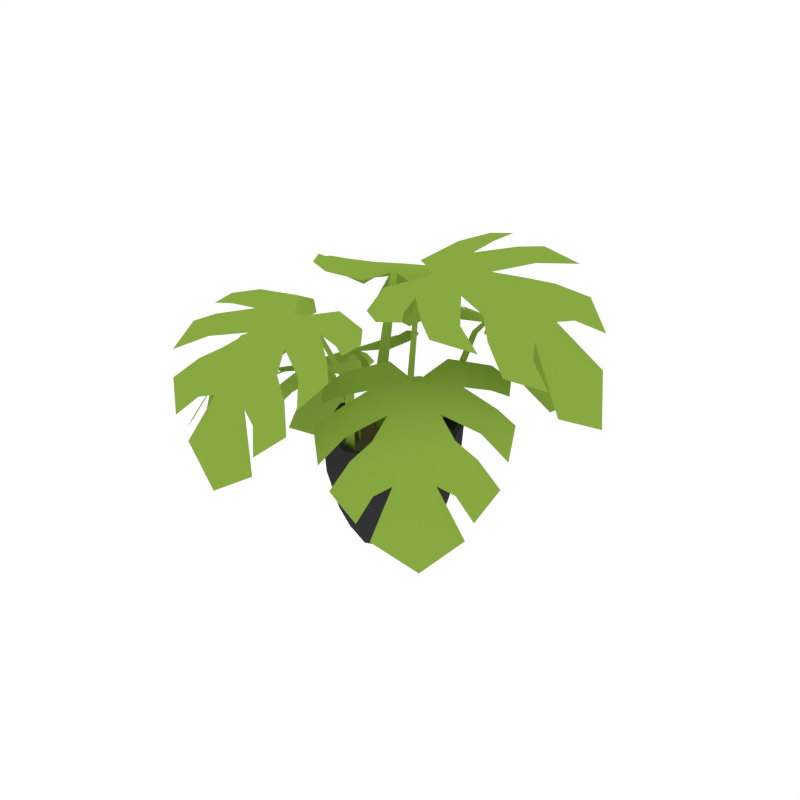 # Source: Houseplant_7.blend  (saved by Blender 2.79.0; exported with 4.5.12 LTS)
import bpy
from mathutils import Matrix  # noqa: F401  (used for matrix-valued properties, if any)

bpy.ops.wm.read_factory_settings(use_empty=True)
scene = bpy.context.scene
scene.name = 'Scene'

# ---- collections
col_collection_1 = bpy.data.collections.new('Collection 1'); scene.collection.children.link(col_collection_1)

# ---- materials (node trees are filled in below, after node groups)
mat_black = bpy.data.materials.new('Black')
mat_black.alpha_threshold = 0.0
mat_black.diffuse_color = (0.03522, 0.03522, 0.03522, 1.0)
mat_black.roughness = 0.5
mat_brown = bpy.data.materials.new('Brown')
mat_brown.alpha_threshold = 0.0
mat_brown.diffuse_color = (0.1144, 0.08866, 0.05613, 1.0)
mat_brown.roughness = 0.5
mat_plant_green = bpy.data.materials.new('Plant_Green')
mat_plant_green.alpha_threshold = 0.0
mat_plant_green.diffuse_color = (0.2471, 0.3931, 0.05337, 1.0)
mat_plant_green.roughness = 0.5

# ---- node groups
ng_auto_smooth = bpy.data.node_groups.new('Auto Smooth', 'GeometryNodeTree')
_s = ng_auto_smooth.interface.new_socket(name='Geometry', in_out='OUTPUT', socket_type='NodeSocketGeometry')
_s = ng_auto_smooth.interface.new_socket(name='Geometry', in_out='INPUT', socket_type='NodeSocketGeometry')
_s = ng_auto_smooth.interface.new_socket(name='Angle', in_out='INPUT', socket_type='NodeSocketFloat')
_s.subtype = 'ANGLE'
_s.min_value = 0.0
_s.max_value = 3.142
ng_auto_smooth.is_modifier = True
_N = ng_auto_smooth.nodes; _L = ng_auto_smooth.links
n0 = _N.new('NodeGroupOutput'); n0.name = 'Group Output'; n0.location = (480, -100)
n1 = _N.new('NodeGroupInput'); n1.name = 'Group Input'; n1.location = (-420, -300)
n2 = _N.new('NodeGroupInput'); n2.name = 'Group Input.001'; n2.location = (-60, -100)
n3 = _N.new('GeometryNodeSetShadeSmooth'); n3.name = 'Set Shade Smooth'; n3.location = (120, -100)
n3.domain = 'EDGE'
n4 = _N.new('GeometryNodeSetShadeSmooth'); n4.name = 'Set Shade Smooth.001'; n4.location = (300, -100)
n5 = _N.new('GeometryNodeInputMeshEdgeAngle'); n5.name = 'Edge Angle'; n5.location = (-420, -220)
n6 = _N.new('GeometryNodeInputEdgeSmooth'); n6.name = 'Is Edge Smooth'; n6.location = (-60, -160)
n7 = _N.new('GeometryNodeInputShadeSmooth'); n7.name = 'Is Face Smooth'; n7.location = (-240, -340)
n8 = _N.new('FunctionNodeBooleanMath'); n8.name = 'Boolean Math'; n8.location = (-60, -220)
n9 = _N.new('FunctionNodeCompare'); n9.name = 'Compare'; n9.location = (-240, -180)
n9.operation = 'LESS_EQUAL'
_L.new(n5.outputs[0], n9.inputs[0])
_L.new(n4.outputs[0], n0.inputs[0])
_L.new(n1.outputs[1], n9.inputs[1])
_L.new(n9.outputs[0], n8.inputs[0])
_L.new(n7.outputs[0], n8.inputs[1])
_L.new(n2.outputs[0], n3.inputs[0])
_L.new(n6.outputs[0], n3.inputs[1])
_L.new(n3.outputs[0], n4.inputs[0])
_L.new(n8.outputs[0], n3.inputs[2])
n0.is_active_output = True

# ---- material node trees

# ---- world
world_world = bpy.data.worlds.new('World'); scene.world = world_world
world_world.color = (1.0, 1.0, 1.0)
world_world.use_sun_shadow = False
world_world.sun_shadow_jitter_overblur = 0.0
world_world.cycles.sampling_method = 'NONE'
world_world.cycles.sample_map_resolution = 256

# ---- meshes
me_cylinder_023 = bpy.data.meshes.new('Cylinder.023')
me_cylinder_023.from_pydata([(4.651e-10, 0.1947, 0.1943), (5.444e-10, 0.2053, 0.3401), (0.1377, 0.1377, 0.1943), (0.1452, 0.1452, 0.3401), (0.1947, -8.668e-09, 0.1943), (0.2053, -9.212e-09, 0.3401), (0.1377, -0.1377, 0.1943), (0.1452, -0.1452, 0.3401), (-1.656e-08, -0.1947, 0.1943), (-1.741e-08, -0.2053, 0.3401), (-0.1377, -0.1377, 0.1943), (-0.1452, -0.1452, 0.3401), (-0.1947, 2.165e-09, 0.1943), (-0.2053, 2.213e-09, 0.3401), (-0.1377, 0.1377, 0.1943), (-0.1452, 0.1452, 0.3401), (-9.32e-10, 0.1618, 0.06939), (0.1144, 0.1144, 0.06939), (0.1618, -6.981e-09, 0.06939), (0.1144, -0.1144, 0.06939), (-1.507e-08, -0.1618, 0.06939), (-0.1144, -0.1144, 0.06939), (-0.1618, 2.018e-09, 0.06939), (-0.1144, 0.1144, 0.06939), (-3.107e-09, 0.1307, 0.001502), (0.09243, 0.09243, 0.001502), (0.1307, -5.701e-09, 0.001502), (0.09243, -0.09243, 0.001502), (-1.453e-08, -0.1307, 0.001502), (-0.09243, -0.09243, 0.001502), (-0.1307, 1.571e-09, 0.001502), (-0.09243, 0.09243, 0.001502), (0.1338, 0.1338, 0.3401), (1.71e-10, 0.1892, 0.3401), (0.1892, -8.51e-09, 0.3401), (0.1338, -0.1338, 0.3401), (-1.637e-08, -0.1892, 0.3401), (-0.1338, -0.1338, 0.3401), (-0.1892, 2.014e-09, 0.3401), (-0.1338, 0.1338, 0.3401), (0.1287, 0.1287, 0.3019), (-1.728e-10, 0.1821, 0.3019), (0.1821, -8.142e-09, 0.3019), (0.1287, -0.1287, 0.3019), (-1.609e-08, -0.1821, 0.3019), (-0.1287, -0.1287, 0.3019), (-0.1821, 1.987e-09, 0.3019), (-0.1287, 0.1287, 0.3019), (0.1644, -0.2934, 0.6131), (0.1429, -0.1829, 0.6483), (0.1162, -0.342, 0.6019), (0.06676, -0.2691, 0.6277), (0.09126, -0.3858, 0.5904), (0.056, -0.3399, 0.607), (0.2481, -0.3157, 0.581), (0.3285, -0.3925, 0.4453), (0.1278, -0.3855, 0.5751), (0.1916, -0.4049, 0.54), (0.1132, -0.4369, 0.5452), (0.1739, -0.4882, 0.4895), (0.2526, -0.3796, 0.5365), (0.2965, -0.4275, 0.4213), (0.2233, -0.427, 0.4922), (0.2823, -0.4758, 0.3612), (0.2037, -0.483, 0.4256), (0.2951, -0.4402, 0.2953), (0.365, -0.1643, 0.6376), (0.2681, -0.1024, 0.6636), (0.2729, -0.2424, 0.6206), (0.2368, -0.2057, 0.6345), (0.43, -0.1401, 0.6402), (0.3796, -0.06774, 0.6659), (0.4813, -0.1347, 0.638), (0.4512, -0.08549, 0.6552), (0.3566, -0.2444, 0.5919), (0.3048, -0.2832, 0.5835), (0.4147, -0.331, 0.4518), (0.3723, -0.3602, 0.4551), (0.4677, -0.1622, 0.6094), (0.4655, -0.2249, 0.5676), (0.5244, -0.1669, 0.5867), (0.5554, -0.2376, 0.5279), (0.3355, -0.3209, 0.5466), (0.4193, -0.2658, 0.5503), (0.4609, -0.3153, 0.435), (0.4787, -0.2527, 0.5134), (0.5176, -0.3152, 0.3808), (0.5451, -0.25, 0.454), (0.4854, -0.3045, 0.3098), (0.4013, -0.3786, 0.2161), (0.2121, -0.1722, 0.6224), (0.2522, -0.1953, 0.6365), (0.2303, -0.1597, 0.6248), (0.1725, -0.001886, 0.4024), (0.1449, -0.02121, 0.3986), (0.1245, 0.02676, 0.1373), (0.1522, 0.04608, 0.1411), (0.2294, 0.2965, 0.586), (0.1639, 0.1996, 0.6014), (0.2987, 0.2982, 0.5843), (0.2803, 0.2093, 0.5976), (0.3481, 0.3128, 0.5811), (0.3394, 0.2539, 0.5899), (0.1893, 0.3745, 0.5569), (0.2032, 0.5005, 0.4356), (0.3239, 0.3399, 0.5655), (0.2965, 0.4024, 0.5332), (0.3738, 0.3694, 0.5454), (0.3733, 0.4544, 0.4986), (0.2362, 0.4278, 0.5244), (0.2534, 0.5055, 0.4188), (0.2956, 0.4457, 0.4896), (0.3049, 0.5364, 0.3684), (0.3571, 0.479, 0.4343), (0.2801, 0.5279, 0.297), (-0.005874, 0.3434, 0.584), (0.01718, 0.2288, 0.6002), (0.1159, 0.3357, 0.5826), (0.1145, 0.283, 0.5903), (-0.06919, 0.3715, 0.5812), (-0.08652, 0.2824, 0.5945), (-0.1092, 0.404, 0.5773), (-0.1239, 0.3463, 0.586), (0.06146, 0.3991, 0.5534), (0.1263, 0.3911, 0.5527), (0.09858, 0.5169, 0.4298), (0.1484, 0.5073, 0.4389), (-0.07665, 0.4171, 0.5542), (-0.02635, 0.4646, 0.5242), (-0.1108, 0.4627, 0.5318), (-0.07629, 0.541, 0.486), (0.1353, 0.4434, 0.5226), (0.03714, 0.4629, 0.5152), (0.05702, 0.5401, 0.4098), (-0.009264, 0.4996, 0.4756), (0.02393, 0.586, 0.3555), (-0.05048, 0.551, 0.4155), (0.04917, 0.5641, 0.2842), (0.1728, 0.5681, 0.2065), (0.1107, 0.2435, 0.5729), (0.09607, 0.2862, 0.5902), (0.08876, 0.2472, 0.5728), (0.05148, 0.1212, 0.327), (0.08499, 0.1158, 0.3271), (0.1019, 0.09781, 0.06177), (0.06836, 0.1031, 0.06168), (-0.1874, 0.1767, 0.4879), (-0.098, 0.1035, 0.5117), (-0.1831, 0.2458, 0.4853), (-0.09734, 0.2202, 0.5057), (-0.1931, 0.2963, 0.4804), (-0.136, 0.2828, 0.4938), (-0.2662, 0.1428, 0.4534), (-0.3808, 0.1651, 0.3224), (-0.2209, 0.2742, 0.463), (-0.2828, 0.2516, 0.4263), (-0.2444, 0.3259, 0.44), (-0.3253, 0.3318, 0.3868), (-0.3125, 0.1934, 0.4162), (-0.3802, 0.2151, 0.3047), (-0.3226, 0.2535, 0.3794), (-0.4026, 0.2681, 0.2514), (-0.3462, 0.3166, 0.3209), (-0.3908, 0.2414, 0.1812), (-0.254, -0.05376, 0.4851), (-0.1395, -0.04017, 0.5099), (-0.2359, 0.06685, 0.4828), (-0.1843, 0.06116, 0.4946), (-0.2872, -0.1145, 0.4808), (-0.2012, -0.1391, 0.5013), (-0.3226, -0.1517, 0.4749), (-0.2672, -0.1711, 0.4883), (-0.3013, 0.01746, 0.4494), (-0.2877, 0.08132, 0.4486), (-0.4056, 0.06211, 0.3166), (-0.3925, 0.1111, 0.3258), (-0.331, -0.1186, 0.4505), (-0.3716, -0.06503, 0.4162), (-0.3776, -0.1492, 0.425), (-0.4489, -0.109, 0.3728), (-0.3366, 0.09419, 0.4144), (-0.3638, -0.002086, 0.4066), (-0.4307, 0.0223, 0.2953), (-0.4011, -0.04595, 0.3648), (-0.475, -0.007799, 0.238), (-0.4512, -0.08378, 0.3014), (-0.4456, 0.01417, 0.1683), (-0.433, 0.1362, 0.08907), (-0.144, 0.0537, 0.4804), (-0.189, 0.04309, 0.4945), (-0.1495, 0.03218, 0.4803), (-0.1133, 0.03122, 0.3752), (-0.1051, 0.06416, 0.3753), (-0.08622, 0.09566, 0.2131), (-0.09438, 0.06272, 0.213), (-0.001583, 0.1993, 0.7437), (0.01494, 0.0826, 0.7402), (0.04864, 0.2471, 0.7407), (0.09473, 0.1679, 0.7357), (0.07546, 0.2912, 0.7395), (0.1086, 0.241, 0.736), (-0.08663, 0.2338, 0.7325), (-0.177, 0.3522, 0.6399), (0.0374, 0.2971, 0.7304), (-0.02855, 0.329, 0.7126), (0.05224, 0.3547, 0.7157), (-0.01063, 0.4231, 0.6877), (-0.09137, 0.3085, 0.7107), (-0.1455, 0.3916, 0.6233), (-0.06419, 0.3662, 0.679), (-0.1352, 0.4557, 0.5792), (-0.04868, 0.4393, 0.6304), (-0.1593, 0.4429, 0.5082), (-0.2075, 0.07699, 0.7572), (-0.1135, 0.006308, 0.7486), (-0.1121, 0.1528, 0.7513), (-0.07774, 0.1122, 0.7479), (-0.2734, 0.05577, 0.7618), (-0.2263, -0.02289, 0.7567), (-0.3248, 0.0534, 0.7658), (-0.2969, 0.0001202, 0.7626), (-0.1983, 0.167, 0.7372), (-0.145, 0.2044, 0.7334), (-0.2665, 0.2952, 0.6402), (-0.2217, 0.3202, 0.6458), (-0.3127, 0.08789, 0.7452), (-0.3107, 0.1604, 0.7245), (-0.3713, 0.1016, 0.7335), (-0.4035, 0.1884, 0.7043), (-0.1769, 0.2529, 0.7146), (-0.2638, 0.2028, 0.7138), (-0.3156, 0.2873, 0.6264), (-0.3284, 0.2042, 0.6838), (-0.3786, 0.3064, 0.5837), (-0.4018, 0.2227, 0.6368), (-0.3567, 0.3171, 0.5088), (-0.2795, 0.4134, 0.4307), (-0.05766, 0.08322, 0.7227), (-0.09353, 0.1023, 0.7489), (-0.07639, 0.07131, 0.7239), (-0.0609, -0.01143, 0.4582), (-0.03248, 0.007013, 0.4563), (-0.0498, 0.04217, 0.1928), (-0.07822, 0.02372, 0.1946), (0.2067, -0.1583, 0.8302), (0.06938, -0.1186, 0.8107), (0.236, -0.2378, 0.8254), (0.1263, -0.2496, 0.8042), (0.2723, -0.2896, 0.8253), (0.201, -0.3014, 0.811), (0.2879, -0.07967, 0.8319), (0.4779, -0.03056, 0.7449), (0.2987, -0.2493, 0.82), (0.3689, -0.1902, 0.8107), (0.3579, -0.2934, 0.8067), (0.4689, -0.255, 0.7888), (0.3769, -0.1098, 0.8144), (0.5092, -0.08398, 0.725), (0.4328, -0.1664, 0.7789), (0.5824, -0.124, 0.6775), (0.5143, -0.2163, 0.7262), (0.5908, -0.08537, 0.5932), (0.1682, 0.1311, 0.8601), (0.04534, 0.06191, 0.8293), (0.2073, -0.01251, 0.8489), (0.146, -0.03048, 0.8356), (0.1757, 0.2148, 0.8721), (0.06622, 0.2017, 0.8508), (0.1974, 0.2731, 0.8834), (0.1251, 0.2686, 0.8698), (0.267, 0.07775, 0.8448), (0.2834, -9.347e-05, 0.8373), (0.4578, 0.09754, 0.7507), (0.4631, 0.03479, 0.7544), (0.2331, 0.244, 0.8607), (0.316, 0.2074, 0.8435), (0.2786, 0.3034, 0.8559), (0.3953, 0.2986, 0.8344), (0.3558, 0.0129, 0.8242), (0.3422, 0.1348, 0.8291), (0.475, 0.1574, 0.7396), (0.3797, 0.2084, 0.8015), (0.5334, 0.2214, 0.6983), (0.4432, 0.2848, 0.7564), (0.5464, 0.1973, 0.606), (0.6283, 0.06929, 0.5119), (0.1079, -0.03657, 0.7992), (0.1425, -0.008006, 0.8378), (0.1036, -0.009862, 0.8018), (0.04544, 0.03407, 0.4686), (0.05249, -0.006663, 0.4647), (0.04169, 0.01266, 0.1282), (0.03464, 0.0534, 0.1321), (-0.3261, -0.09687, 0.631), (-0.2119, -0.07929, 0.6547), (-0.3746, -0.04738, 0.6283), (-0.2982, -0.0007543, 0.6488), (-0.4188, -0.02114, 0.6234), (-0.3706, 0.01232, 0.6369), (-0.3535, -0.1781, 0.5964), (-0.4467, -0.2484, 0.4655), (-0.421, -0.05659, 0.606), (-0.4455, -0.1177, 0.5693), (-0.4751, -0.0394, 0.5831), (-0.5336, -0.09566, 0.5298), (-0.4222, -0.1787, 0.5592), (-0.4836, -0.2144, 0.4477), (-0.4736, -0.146, 0.5225), (-0.538, -0.1957, 0.3944), (-0.5362, -0.1213, 0.464), (-0.5102, -0.2048, 0.3242), (-0.1993, -0.3005, 0.6281), (-0.1328, -0.2063, 0.6529), (-0.2768, -0.2064, 0.6259), (-0.2381, -0.1718, 0.6377), (-0.1763, -0.3658, 0.6239), (-0.1005, -0.3183, 0.6444), (-0.1724, -0.417, 0.6179), (-0.1209, -0.3887, 0.6313), (-0.2839, -0.288, 0.5924), (-0.3222, -0.2352, 0.5917), (-0.3868, -0.3357, 0.4597), (-0.4145, -0.2932, 0.4688), (-0.2026, -0.4011, 0.5935), (-0.2695, -0.3954, 0.5593), (-0.211, -0.4562, 0.568), (-0.2885, -0.4823, 0.5158), (-0.3645, -0.2629, 0.5574), (-0.3111, -0.3475, 0.5497), (-0.374, -0.381, 0.4383), (-0.3035, -0.4046, 0.5079), (-0.3812, -0.434, 0.381), (-0.3088, -0.4671, 0.4445), (-0.3779, -0.3975, 0.3114), (-0.4602, -0.3065, 0.2321), (-0.2056, -0.1468, 0.6234), (-0.2278, -0.1874, 0.6376), (-0.1933, -0.1653, 0.6233), (-0.06016, -0.0956, 0.3886), (-0.07919, -0.06751, 0.3887), (-0.06035, -0.03104, 0.1254), (-0.04132, -0.05913, 0.1253), (-0.1401, -0.373, 0.7798), (-0.08881, -0.2679, 0.7953), (-0.2084, -0.3844, 0.7781), (-0.2027, -0.2938, 0.7914), (-0.2553, -0.4059, 0.775), (-0.255, -0.3463, 0.7837), (-0.08942, -0.4447, 0.7508), (-0.08556, -0.5713, 0.6295), (-0.2276, -0.4293, 0.7593), (-0.1917, -0.4873, 0.7271), (-0.2728, -0.4655, 0.7392), (-0.2604, -0.5496, 0.6924), (-0.1284, -0.504, 0.7182), (-0.1345, -0.5833, 0.6126), (-0.1847, -0.5301, 0.6834), (-0.1812, -0.6212, 0.5622), (-0.241, -0.5717, 0.6281), (-0.1579, -0.6093, 0.4908), (0.09944, -0.3865, 0.7778), (0.06056, -0.2763, 0.794), (-0.02217, -0.396, 0.7764), (-0.02819, -0.3436, 0.7841), (0.1661, -0.4055, 0.775), (0.1707, -0.3148, 0.7884), (0.2102, -0.432, 0.7711), (0.2167, -0.3728, 0.7798), (0.04059, -0.4511, 0.7472), (-0.0247, -0.4522, 0.7466), (0.02034, -0.5729, 0.6237), (-0.03035, -0.5705, 0.6327), (0.1799, -0.4496, 0.7481), (0.1367, -0.5036, 0.718), (0.2201, -0.4899, 0.7256), (0.1969, -0.5723, 0.6798), (-0.02631, -0.5053, 0.7164), (0.07361, -0.5109, 0.709), (0.06475, -0.5901, 0.6036), (0.1247, -0.5406, 0.6694), (0.104, -0.6309, 0.5493), (0.1727, -0.5858, 0.6093), (0.07588, -0.6128, 0.478), (-0.04594, -0.634, 0.4003), (-0.02996, -0.3039, 0.7667), (-0.009509, -0.3442, 0.784), (-0.007741, -0.3045, 0.7666), (0.01151, -0.1745, 0.5208), (-0.02242, -0.1739, 0.5209), (-0.04167, -0.1585, 0.2556), (-0.007741, -0.159, 0.2555)], [], [(0, 1, 3, 2), (2, 3, 5, 4), (4, 5, 7, 6), (6, 7, 9, 8), (8, 9, 11, 10), (10, 11, 13, 12), (13, 11, 37, 38), (12, 13, 15, 14), (14, 15, 1, 0), (2, 4, 18, 17), (20, 21, 29, 28), (8, 10, 21, 20), (14, 0, 16, 23), (0, 2, 17, 16), (4, 6, 19, 18), (10, 12, 22, 21), (6, 8, 20, 19), (12, 14, 23, 22), (24, 25, 26, 27, 28, 29, 30, 31), (18, 19, 27, 26), (16, 17, 25, 24), (23, 16, 24, 31), (21, 22, 30, 29), (19, 20, 28, 27), (17, 18, 26, 25), (22, 23, 31, 30), (38, 37, 45, 46), (9, 7, 35, 36), (15, 13, 38, 39), (5, 3, 32, 34), (11, 9, 36, 37), (1, 15, 39, 33), (3, 1, 33, 32), (7, 5, 34, 35), (40, 41, 47, 46, 45, 44, 43, 42), (36, 35, 43, 44), (34, 32, 40, 42), (39, 38, 46, 47), (37, 36, 44, 45), (35, 34, 42, 43), (32, 33, 41, 40), (33, 39, 47, 41), (48, 68, 69, 49), (48, 49, 51, 50), (50, 51, 53, 52), (68, 48, 54, 75), (82, 60, 55, 77), (54, 48, 56, 57), (57, 56, 58, 59), (75, 54, 60, 82), (55, 60, 62, 61), (61, 62, 64, 63), (77, 55, 65, 89), (66, 67, 91, 68), (66, 70, 71, 67), (70, 72, 73, 71), (68, 75, 74, 66), (82, 77, 76, 83), (74, 79, 78, 66), (79, 81, 80, 78), (75, 82, 83, 74), (76, 84, 85, 83), (84, 86, 87, 85), (77, 89, 88, 76), (69, 91, 92, 90), (68, 91, 69), (92, 93, 94, 90), (93, 96, 95, 94), (97, 117, 118, 98), (97, 98, 100, 99), (99, 100, 102, 101), (117, 97, 103, 124), (131, 109, 104, 126), (103, 97, 105, 106), (106, 105, 107, 108), (124, 103, 109, 131), (104, 109, 111, 110), (110, 111, 113, 112), (126, 104, 114, 138), (115, 116, 140, 117), (115, 119, 120, 116), (119, 121, 122, 120), (117, 124, 123, 115), (131, 126, 125, 132), (123, 128, 127, 115), (128, 130, 129, 127), (124, 131, 132, 123), (125, 133, 134, 132), (133, 135, 136, 134), (126, 138, 137, 125), (118, 140, 141, 139), (117, 140, 118), (141, 142, 143, 139), (142, 145, 144, 143), (146, 166, 167, 147), (146, 147, 149, 148), (148, 149, 151, 150), (166, 146, 152, 173), (180, 158, 153, 175), (152, 146, 154, 155), (155, 154, 156, 157), (173, 152, 158, 180), (153, 158, 160, 159), (159, 160, 162, 161), (175, 153, 163, 187), (164, 165, 189, 166), (164, 168, 169, 165), (168, 170, 171, 169), (166, 173, 172, 164), (180, 175, 174, 181), (172, 177, 176, 164), (177, 179, 178, 176), (173, 180, 181, 172), (174, 182, 183, 181), (182, 184, 185, 183), (175, 187, 186, 174), (167, 189, 190, 188), (166, 189, 167), (190, 191, 192, 188), (191, 194, 193, 192), (195, 215, 216, 196), (195, 196, 198, 197), (197, 198, 200, 199), (215, 195, 201, 222), (229, 207, 202, 224), (201, 195, 203, 204), (204, 203, 205, 206), (222, 201, 207, 229), (202, 207, 209, 208), (208, 209, 211, 210), (224, 202, 212, 236), (213, 214, 238, 215), (213, 217, 218, 214), (217, 219, 220, 218), (215, 222, 221, 213), (229, 224, 223, 230), (221, 226, 225, 213), (226, 228, 227, 225), (222, 229, 230, 221), (223, 231, 232, 230), (231, 233, 234, 232), (224, 236, 235, 223), (216, 238, 239, 237), (215, 238, 216), (239, 240, 241, 237), (240, 243, 242, 241), (244, 264, 265, 245), (244, 245, 247, 246), (246, 247, 249, 248), (264, 244, 250, 271), (278, 256, 251, 273), (250, 244, 252, 253), (253, 252, 254, 255), (271, 250, 256, 278), (251, 256, 258, 257), (257, 258, 260, 259), (273, 251, 261, 285), (262, 263, 287, 264), (262, 266, 267, 263), (266, 268, 269, 267), (264, 271, 270, 262), (278, 273, 272, 279), (270, 275, 274, 262), (275, 277, 276, 274), (271, 278, 279, 270), (272, 280, 281, 279), (280, 282, 283, 281), (273, 285, 284, 272), (265, 287, 288, 286), (264, 287, 265), (288, 289, 290, 286), (289, 292, 291, 290), (293, 313, 314, 294), (293, 294, 296, 295), (295, 296, 298, 297), (313, 293, 299, 320), (327, 305, 300, 322), (299, 293, 301, 302), (302, 301, 303, 304), (320, 299, 305, 327), (300, 305, 307, 306), (306, 307, 309, 308), (322, 300, 310, 334), (311, 312, 336, 313), (311, 315, 316, 312), (315, 317, 318, 316), (313, 320, 319, 311), (327, 322, 321, 328), (319, 324, 323, 311), (324, 326, 325, 323), (320, 327, 328, 319), (321, 329, 330, 328), (329, 331, 332, 330), (322, 334, 333, 321), (314, 336, 337, 335), (313, 336, 314), (337, 338, 339, 335), (338, 341, 340, 339), (342, 362, 363, 343), (342, 343, 345, 344), (344, 345, 347, 346), (362, 342, 348, 369), (376, 354, 349, 371), (348, 342, 350, 351), (351, 350, 352, 353), (369, 348, 354, 376), (349, 354, 356, 355), (355, 356, 358, 357), (371, 349, 359, 383), (360, 361, 385, 362), (360, 364, 365, 361), (364, 366, 367, 365), (362, 369, 368, 360), (376, 371, 370, 377), (368, 373, 372, 360), (373, 375, 374, 372), (369, 376, 377, 368), (370, 378, 379, 377), (378, 380, 381, 379), (371, 383, 382, 370), (363, 385, 386, 384), (362, 385, 363), (386, 387, 388, 384), (387, 390, 389, 388)])
me_cylinder_023.polygons.foreach_set('use_smooth', [True] * 224)
me_cylinder_023.polygons.foreach_set('material_index', [0, 0, 0, 0, 0, 0, 0, 0, 0, 0, 0, 0, 0, 0, 0, 0, 0, 0, 0, 0, 0, 0, 0, 0, 0, 0, 0, 0, 0, 0, 0, 0, 0, 0, 1, 0, 0, 0, 0, 0, 0, 0, 2, 2, 2, 2, 2, 2, 2, 2, 2, 2, 2, 2, 2, 2, 2, 2, 2, 2, 2, 2, 2, 2, 2, 2, 2, 2, 2, 2, 2, 2, 2, 2, 2, 2, 2, 2, 2, 2, 2, 2, 2, 2, 2, 2, 2, 2, 2, 2, 2, 2, 2, 2, 2, 2, 2, 2, 2, 2, 2, 2, 2, 2, 2, 2, 2, 2, 2, 2, 2, 2, 2, 2, 2, 2, 2, 2, 2, 2, 2, 2, 2, 2, 2, 2, 2, 2, 2, 2, 2, 2, 2, 2, 2, 2, 2, 2, 2, 2, 2, 2, 2, 2, 2, 2, 2, 2, 2, 2, 2, 2, 2, 2, 2, 2, 2, 2, 2, 2, 2, 2, 2, 2, 2, 2, 2, 2, 2, 2, 2, 2, 2, 2, 2, 2, 2, 2, 2, 2, 2, 2, 2, 2, 2, 2, 2, 2, 2, 2, 2, 2, 2, 2, 2, 2, 2, 2, 2, 2, 2, 2, 2, 2, 2, 2, 2, 2, 2, 2, 2, 2, 2, 2, 2, 2, 2, 2, 2, 2, 2, 2, 2, 2])
me_cylinder_023.materials.append(mat_black)
me_cylinder_023.materials.append(mat_brown)
me_cylinder_023.materials.append(mat_plant_green)
me_cylinder_023.use_remesh_preserve_volume = False
me_cylinder_023.use_remesh_preserve_attributes = False
me_cylinder_023.use_mirror_vertex_groups = False
me_cylinder_023.update()

# ---- objects
ob_houseplant_7 = bpy.data.objects.new('Houseplant_7', me_cylinder_023)

# ---- transforms, parenting, visibility, modifiers, constraints
ob_houseplant_7.location = (0.0, 0.0, 0.0)
ob_houseplant_7.lineart.crease_threshold = 0.0
_m = ob_houseplant_7.modifiers.new('Auto Smooth', 'NODES')
_m.node_group = ng_auto_smooth
_gi = [s.identifier for s in ng_auto_smooth.interface.items_tree if s.item_type == 'SOCKET' and s.in_out == 'INPUT']
_m[_gi[1]] = 0.9495  # Angle

# ---- collection membership
col_collection_1.objects.link(ob_houseplant_7)

# ---- scene / render settings (as saved in the file)
scene.frame_start = 1; scene.frame_end = 250; scene.frame_set(0)
scene.render.engine = 'CYCLES'
scene.render.resolution_x = 1000
scene.render.resolution_y = 1000
scene.render.dither_intensity = 0.0
scene.cycles.samples = 200
scene.cycles.sampling_pattern = 'TABULATED_SOBOL'
scene.cycles.light_sampling_threshold = 0.0
scene.cycles.use_adaptive_sampling = False
scene.cycles.use_light_tree = False
scene.cycles.caustics_reflective = False
scene.cycles.caustics_refractive = False
scene.cycles.blur_glossy = 0.0
scene.cycles.max_bounces = 2
scene.cycles.pixel_filter_type = 'GAUSSIAN'
scene.cycles.sample_clamp_indirect = 0.0
scene.view_settings.view_transform = 'Standard'
bpy.context.view_layer.update()

# ---- added for rendering (the .blend has no active camera): camera
cam_auto = bpy.data.cameras.new('AutoCamera')
cam_auto.lens = 50.0
cam_auto.sensor_width = 36.0
cam_auto.clip_end = 1000.0
ob_auto_camera = bpy.data.objects.new('AutoCamera', cam_auto)
scene.collection.objects.link(ob_auto_camera)
ob_auto_camera.location = (1.80704, -2.13826, 1.85195)
ob_auto_camera.rotation_euler = (1.09748, -7.21219e-08, 0.694738)
scene.camera = ob_auto_camera
bpy.context.view_layer.update()
